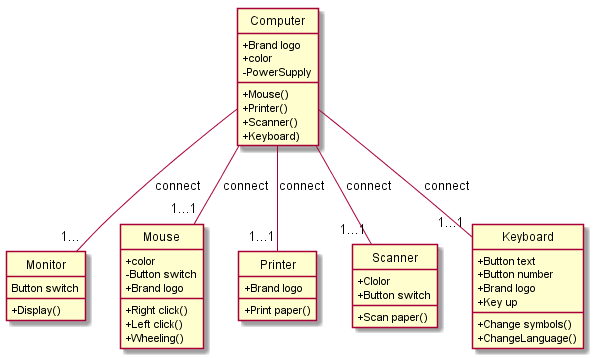

The diagram above was rendered by PlantUML. Its source (embedded in the PNG):
@startuml
skinparam classAttributeIconSize 0
hide circle
class Computer{
    + Brand logo
    + color
    - PowerSupply
    + Mouse()
    + Printer()
    + Scanner()
    + Keyboard)
}
class Monitor{
Button switch
+ Display()
}
class Mouse{
 +color
 - Button switch
 + Brand logo
 + Right click()
 + Left click()
 + Wheeling()
}
class Printer{
+Brand logo
+Print paper()
}
class Scanner{
+Clolor
+Button switch
+Scan paper()
}
class Keyboard{
+Button text
+Button number
+Brand logo
+Change symbols()
+ChangeLanguage()
+Key up
}
Computer -- "1..."Monitor :connect
Computer -- "1...1"Mouse :connect
Computer -- "1...1"Printer :connect
Computer -- "1...1"Scanner :connect
Computer -- "1...1"Keyboard :connect
@enduml